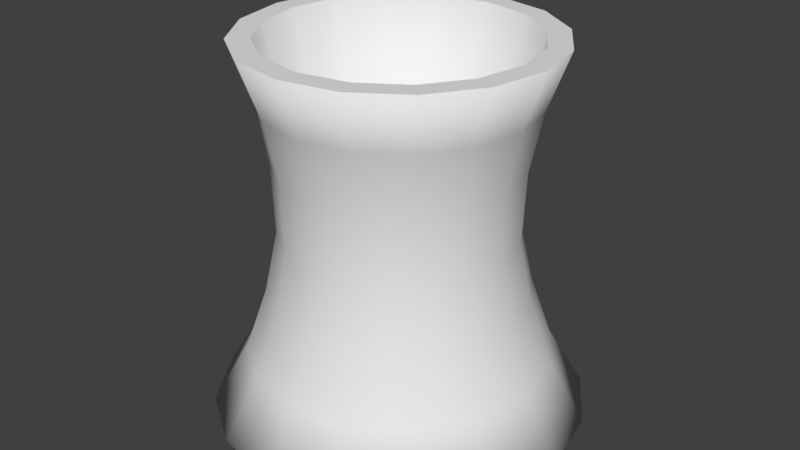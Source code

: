 # Source: nuclear.blend  (saved by Blender 2.79.0; exported with 4.5.12 LTS)
import bpy
from mathutils import Matrix  # noqa: F401  (used for matrix-valued properties, if any)

bpy.ops.wm.read_factory_settings(use_empty=True)
scene = bpy.context.scene
scene.name = 'Scene'

# ---- collections
col_collection_1 = bpy.data.collections.new('Collection 1'); scene.collection.children.link(col_collection_1)

# ---- world
world_world = bpy.data.worlds.new('World'); scene.world = world_world
world_world.color = (0.05088, 0.05088, 0.05088)
world_world.use_sun_shadow = False
world_world.sun_shadow_jitter_overblur = 0.0
world_world.cycles.sampling_method = 'MANUAL'

# ---- meshes
me_cylinder = bpy.data.meshes.new('Cylinder')
me_cylinder.from_pydata([(3.977e-08, 0.5, 0.01822), (3.421e-08, 0.3472, 1.018), (0.1913, 0.4619, 0.01822), (0.1329, 0.3208, 1.018), (0.3536, 0.3536, 0.01822), (0.2455, 0.2455, 1.018), (0.4619, 0.1913, 0.01822), (0.3208, 0.1329, 1.018), (0.5, -2.53e-08, 0.01822), (0.3472, -2.018e-08, 1.018), (0.4619, -0.1913, 0.01822), (0.3208, -0.1329, 1.018), (0.3536, -0.3536, 0.01822), (0.2455, -0.2455, 1.018), (0.1913, -0.4619, 0.01822), (0.1329, -0.3208, 1.018), (1.153e-07, -0.5, 0.01822), (9.923e-08, -0.3472, 1.018), (-0.1913, -0.4619, 0.01822), (-0.1329, -0.3208, 1.018), (-0.3536, -0.3536, 0.01822), (-0.2455, -0.2455, 1.018), (-0.4619, -0.1913, 0.01822), (-0.3208, -0.1329, 1.018), (-0.5, 2.517e-09, 0.01822), (-0.3472, 2.898e-09, 1.018), (-0.4619, 0.1913, 0.01822), (-0.3208, 0.1329, 1.018), (-0.3536, 0.3536, 0.01822), (-0.2455, 0.2455, 1.018), (-0.1913, 0.4619, 0.01822), (-0.1329, 0.3208, 1.018), (4.334e-08, 0.404, 0.1818), (0.1546, 0.3733, 0.1818), (0.2857, 0.2857, 0.1818), (0.3733, 0.1546, 0.1818), (0.404, -2.003e-08, 0.1818), (0.3733, -0.1546, 0.1818), (0.2857, -0.2857, 0.1818), (0.1546, -0.3733, 0.1818), (1.043e-07, -0.404, 0.1818), (-0.1546, -0.3733, 0.1818), (-0.2857, -0.2857, 0.1818), (-0.3733, -0.1546, 0.1818), (-0.404, 2.445e-09, 0.1818), (-0.3733, 0.1546, 0.1818), (-0.2857, 0.2857, 0.1818), (-0.1546, 0.3733, 0.1818), (4.547e-08, 0.347, 0.3462), (0.1328, 0.3206, 0.3462), (0.2454, 0.2454, 0.3462), (0.3206, 0.1328, 0.3462), (0.347, -1.691e-08, 0.3462), (0.3206, -0.1328, 0.3462), (0.2454, -0.2454, 0.3462), (0.1328, -0.3206, 0.3462), (9.787e-08, -0.347, 0.3462), (-0.1328, -0.3206, 0.3462), (-0.2454, -0.2454, 0.3462), (-0.3206, -0.1328, 0.3462), (-0.347, 2.402e-09, 0.3462), (-0.3206, 0.1328, 0.3462), (-0.2454, 0.2454, 0.3462), (-0.1328, 0.3206, 0.3462), (4.541e-08, 0.3116, 0.5142), (0.1193, 0.2879, 0.5142), (0.2204, 0.2204, 0.5142), (0.2879, 0.1193, 0.5142), (0.3116, -1.466e-08, 0.5142), (0.2879, -0.1193, 0.5142), (0.2204, -0.2204, 0.5142), (0.1193, -0.2879, 0.5142), (9.246e-08, -0.3116, 0.5142), (-0.1193, -0.2879, 0.5142), (-0.2204, -0.2204, 0.5142), (-0.2879, -0.1193, 0.5142), (-0.3116, 2.681e-09, 0.5142), (-0.2879, 0.1193, 0.5142), (-0.2204, 0.2204, 0.5142), (-0.1193, 0.2879, 0.5142), (4.649e-08, 0.3196, 0.7056), (0.1223, 0.2952, 0.7056), (0.226, 0.226, 0.7056), (0.2952, 0.1223, 0.7056), (0.3196, -1.54e-08, 0.7056), (0.2952, -0.1223, 0.7056), (0.226, -0.226, 0.7056), (0.1223, -0.2952, 0.7056), (9.474e-08, -0.3196, 0.7056), (-0.1223, -0.2952, 0.7056), (-0.226, -0.226, 0.7056), (-0.2952, -0.1223, 0.7056), (-0.3196, 2.381e-09, 0.7056), (-0.2952, 0.1223, 0.7056), (-0.226, 0.226, 0.7056), (-0.1223, 0.2952, 0.7056), (4.532e-08, 0.3509, 0.8619), (0.1343, 0.3242, 0.8619), (0.2481, 0.2481, 0.8619), (0.3242, 0.1343, 0.8619), (0.3509, -1.712e-08, 0.8619), (0.3242, -0.1343, 0.8619), (0.2481, -0.2481, 0.8619), (0.1343, -0.3242, 0.8619), (9.83e-08, -0.3509, 0.8619), (-0.1343, -0.3242, 0.8619), (-0.2481, -0.2481, 0.8619), (-0.3242, -0.1343, 0.8619), (-0.3509, 2.405e-09, 0.8619), (-0.3242, 0.1343, 0.8619), (-0.2481, 0.2481, 0.8619), (-0.1343, 0.3242, 0.8619), (0.1556, 0.3757, 1.018), (4.324e-08, 0.4067, 1.018), (0.2876, 0.2876, 1.018), (0.3757, 0.1556, 1.018), (0.4067, -2.018e-08, 1.018), (0.3757, -0.1556, 1.018), (0.2876, -0.2876, 1.018), (0.1556, -0.3757, 1.018), (1.047e-07, -0.4067, 1.018), (-0.1556, -0.3757, 1.018), (-0.2876, -0.2876, 1.018), (-0.3757, -0.1556, 1.018), (-0.4067, 2.447e-09, 1.018), (-0.3757, 0.1556, 1.018), (-0.2876, 0.2876, 1.018), (-0.1556, 0.3757, 1.018), (0.1329, 0.3208, 0.1818), (7.85e-08, 0.3472, 0.1818), (0.2455, 0.2455, 0.1818), (0.3208, 0.1329, 0.1818), (0.3472, -2.018e-08, 0.1818), (0.3208, -0.1329, 0.1818), (0.2455, -0.2455, 0.1818), (0.1329, -0.3208, 0.1818), (1.435e-07, -0.3472, 0.1818), (-0.1329, -0.3208, 0.1818), (-0.2455, -0.2455, 0.1818), (-0.3208, -0.1329, 0.1818), (-0.3472, 2.898e-09, 0.1818), (-0.3208, 0.1329, 0.1818), (-0.2455, 0.2455, 0.1818), (-0.1329, 0.3208, 0.1818), (0.1032, -0.2491, 0.5182), (1.169e-07, -0.2697, 0.5182), (6.638e-08, 0.2697, 0.5182), (0.1032, 0.2491, 0.5182), (-0.1032, 0.2491, 0.5182), (-0.1032, -0.2491, 0.5182), (0.1907, 0.1907, 0.5182), (-0.1907, -0.1907, 0.5182), (0.2491, 0.1032, 0.5182), (-0.2491, -0.1032, 0.5182), (0.2697, -1.603e-08, 0.5182), (-0.2697, 1.898e-09, 0.5182), (0.2491, -0.1032, 0.5182), (-0.2491, 0.1032, 0.5182), (0.1907, -0.1907, 0.5182), (-0.1907, 0.1907, 0.5182)], [], [(96, 113, 112, 97), (97, 112, 114, 98), (98, 114, 115, 99), (99, 115, 116, 100), (100, 116, 117, 101), (101, 117, 118, 102), (102, 118, 119, 103), (103, 119, 120, 104), (104, 120, 121, 105), (105, 121, 122, 106), (106, 122, 123, 107), (107, 123, 124, 108), (108, 124, 125, 109), (109, 125, 126, 110), (145, 144, 135, 136), (110, 126, 127, 111), (111, 127, 113, 96), (0, 2, 4, 6, 8, 10, 12, 14, 16, 18, 20, 22, 24, 26, 28, 30), (30, 47, 32, 0), (28, 46, 47, 30), (26, 45, 46, 28), (24, 44, 45, 26), (22, 43, 44, 24), (20, 42, 43, 22), (18, 41, 42, 20), (16, 40, 41, 18), (14, 39, 40, 16), (12, 38, 39, 14), (10, 37, 38, 12), (8, 36, 37, 10), (6, 35, 36, 8), (4, 34, 35, 6), (2, 33, 34, 4), (0, 32, 33, 2), (47, 63, 48, 32), (46, 62, 63, 47), (45, 61, 62, 46), (44, 60, 61, 45), (43, 59, 60, 44), (42, 58, 59, 43), (41, 57, 58, 42), (40, 56, 57, 41), (39, 55, 56, 40), (38, 54, 55, 39), (37, 53, 54, 38), (36, 52, 53, 37), (35, 51, 52, 36), (34, 50, 51, 35), (33, 49, 50, 34), (32, 48, 49, 33), (63, 79, 64, 48), (62, 78, 79, 63), (61, 77, 78, 62), (60, 76, 77, 61), (59, 75, 76, 60), (58, 74, 75, 59), (57, 73, 74, 58), (56, 72, 73, 57), (55, 71, 72, 56), (54, 70, 71, 55), (53, 69, 70, 54), (52, 68, 69, 53), (51, 67, 68, 52), (50, 66, 67, 51), (49, 65, 66, 50), (48, 64, 65, 49), (79, 95, 80, 64), (78, 94, 95, 79), (77, 93, 94, 78), (76, 92, 93, 77), (75, 91, 92, 76), (74, 90, 91, 75), (73, 89, 90, 74), (72, 88, 89, 73), (71, 87, 88, 72), (70, 86, 87, 71), (69, 85, 86, 70), (68, 84, 85, 69), (67, 83, 84, 68), (66, 82, 83, 67), (65, 81, 82, 66), (64, 80, 81, 65), (95, 111, 96, 80), (94, 110, 111, 95), (93, 109, 110, 94), (92, 108, 109, 93), (91, 107, 108, 92), (90, 106, 107, 91), (89, 105, 106, 90), (88, 104, 105, 89), (87, 103, 104, 88), (86, 102, 103, 87), (85, 101, 102, 86), (84, 100, 101, 85), (83, 99, 100, 84), (82, 98, 99, 83), (81, 97, 98, 82), (80, 96, 97, 81), (1, 3, 112, 113), (3, 5, 114, 112), (5, 7, 115, 114), (7, 9, 116, 115), (9, 11, 117, 116), (11, 13, 118, 117), (13, 15, 119, 118), (15, 17, 120, 119), (17, 19, 121, 120), (19, 21, 122, 121), (21, 23, 123, 122), (23, 25, 124, 123), (25, 27, 125, 124), (27, 29, 126, 125), (29, 31, 127, 126), (31, 1, 113, 127), (128, 129, 143, 142, 141, 140, 139, 138, 137, 136, 135, 134, 133, 132, 131, 130), (147, 146, 129, 128), (146, 148, 143, 129), (149, 145, 136, 137), (150, 147, 128, 130), (151, 149, 137, 138), (152, 150, 130, 131), (153, 151, 138, 139), (154, 152, 131, 132), (155, 153, 139, 140), (156, 154, 132, 133), (157, 155, 140, 141), (158, 156, 133, 134), (159, 157, 141, 142), (144, 158, 134, 135), (148, 159, 142, 143), (31, 29, 159, 148), (15, 13, 158, 144), (29, 27, 157, 159), (13, 11, 156, 158), (27, 25, 155, 157), (11, 9, 154, 156), (25, 23, 153, 155), (9, 7, 152, 154), (23, 21, 151, 153), (7, 5, 150, 152), (21, 19, 149, 151), (5, 3, 147, 150), (19, 17, 145, 149), (1, 31, 148, 146), (3, 1, 146, 147), (17, 15, 144, 145)])
me_cylinder.polygons.foreach_set('use_smooth', [1, 1, 1, 1, 1, 1, 1, 1, 1, 1, 1, 1, 1, 1, 1, 1, 1, 0, 1, 1, 1, 1, 1, 1, 1, 1, 1, 1, 1, 1, 1, 1, 1, 1, 1, 1, 1, 1, 1, 1, 1, 1, 1, 1, 1, 1, 1, 1, 1, 1, 1, 1, 1, 1, 1, 1, 1, 1, 1, 1, 1, 1, 1, 1, 1, 1, 1, 1, 1, 1, 1, 1, 1, 1, 1, 1, 1, 1, 1, 1, 1, 1, 1, 1, 1, 1, 1, 1, 1, 1, 1, 1, 1, 1, 1, 1, 1, 1, 0, 0, 0, 0, 0, 0, 0, 0, 0, 0, 0, 0, 0, 0, 0, 0, 0, 1, 1, 1, 1, 1, 1, 1, 1, 1, 1, 1, 1, 1, 1, 1, 1, 1, 1, 1, 1, 1, 1, 1, 1, 1, 1, 1, 1, 1, 1, 1])
me_cylinder.use_remesh_preserve_volume = False
me_cylinder.use_remesh_preserve_attributes = False
me_cylinder.use_mirror_vertex_groups = False
me_cylinder.update()

# ---- objects
ob_cylinder = bpy.data.objects.new('Cylinder', me_cylinder)

# ---- transforms, parenting, visibility, modifiers, constraints
ob_cylinder.location = (0.0, 0.0, 0.0)
ob_cylinder.lineart.crease_threshold = 0.0

# ---- collection membership
col_collection_1.objects.link(ob_cylinder)

# ---- scene / render settings (as saved in the file)
scene.frame_start = 1; scene.frame_end = 250; scene.frame_set(1)
scene.render.engine = 'BLENDER_EEVEE_NEXT'
scene.render.resolution_percentage = 50
scene.render.dither_intensity = 0.0
scene.cycles.use_denoising = False
scene.cycles.samples = 128
scene.cycles.sampling_pattern = 'TABULATED_SOBOL'
scene.cycles.use_adaptive_sampling = False
scene.cycles.use_light_tree = False
scene.cycles.blur_glossy = 0.0
scene.cycles.sample_clamp_indirect = 0.0
scene.view_settings.view_transform = 'Standard'
bpy.context.view_layer.update()

# ---- added for rendering (the .blend has no active camera and no usable light): camera, sun
cam_auto = bpy.data.cameras.new('AutoCamera')
cam_auto.lens = 50.0
cam_auto.sensor_width = 36.0
cam_auto.clip_end = 1000.0
ob_auto_camera = bpy.data.objects.new('AutoCamera', cam_auto)
scene.collection.objects.link(ob_auto_camera)
ob_auto_camera.location = (1.60254, -1.92304, 1.80024)
ob_auto_camera.rotation_euler = (1.09748, -7.21219e-08, 0.694738)
scene.camera = ob_auto_camera
light_auto_sun = bpy.data.lights.new('AutoSun', 'SUN')
light_auto_sun.energy = 3.0
light_auto_sun.angle = 0.0523599
ob_auto_sun = bpy.data.objects.new('AutoSun', light_auto_sun)
scene.collection.objects.link(ob_auto_sun)
ob_auto_sun.rotation_euler = (0.872665, 0.174533, 0.523599)
bpy.context.view_layer.update()

